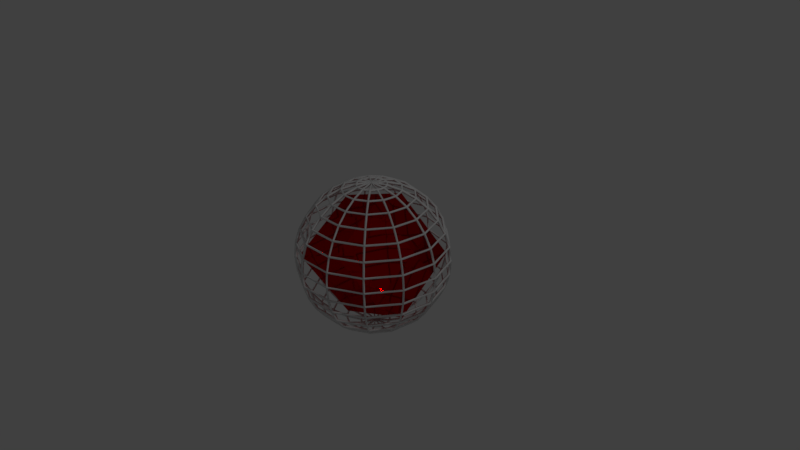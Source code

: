 # Source: test.blend  (saved by Blender 2.78.0; exported with 4.5.12 LTS)
import bpy
from mathutils import Matrix  # noqa: F401  (used for matrix-valued properties, if any)

bpy.ops.wm.read_factory_settings(use_empty=True)
scene = bpy.context.scene
scene.name = 'Scene'

# ---- collections
col_collection_1 = bpy.data.collections.new('Collection 1'); scene.collection.children.link(col_collection_1)

# ---- materials (node trees are filled in below, after node groups)
mat_material_001 = bpy.data.materials.new('Material.001')
mat_material_001.alpha_threshold = 0.0
mat_material_001.diffuse_color = (0.8, 0.0093, 0.006232, 1.0)
mat_material_001.roughness = 0.5

# ---- material node trees
mat_material_001.use_nodes = True; mat_material_001.node_tree.nodes.clear()
_N = mat_material_001.node_tree.nodes; _L = mat_material_001.node_tree.links
n0 = _N.new('ShaderNodeOutputMaterial'); n0.name = 'Material Output'; n0.location = (300, 300)
n1 = _N.new('ShaderNodeBsdfGlass'); n1.name = 'Glass BSDF'; n1.location = (10, 300)
n1.distribution = 'BECKMANN'
n1.inputs[0].default_value = (0.8, 0.0093, 0.006232, 1.0)
n1.inputs[2].default_value = 1.45
_L.new(n1.outputs[0], n0.inputs[0])
n0.is_active_output = True

# ---- world
world_world = bpy.data.worlds.new('World'); scene.world = world_world
world_world.color = (0.05088, 0.05088, 0.05088)
world_world.use_sun_shadow = False
world_world.sun_shadow_jitter_overblur = 0.0
world_world.cycles.sampling_method = 'MANUAL'

# ---- cameras
cam_camera = bpy.data.cameras.new('Camera')
cam_camera.clip_end = 100.0
cam_camera.lens = 35.0
cam_camera.sensor_width = 32.0
cam_camera.sensor_height = 18.0
cam_camera.ortho_scale = 7.314
cam_camera.dof.focus_distance = 0.0

# ---- lights
light_lamp = bpy.data.lights.new('Lamp', 'POINT')
light_lamp.transmission_factor = 0.0
light_lamp.cutoff_distance = 30.0
light_lamp.energy = 100.0
light_lamp.shadow_buffer_clip_start = 1.001
light_lamp.shadow_soft_size = 0.1
light_lamp.shadow_maximum_resolution = 0.006
light_lamp.use_absolute_resolution = True

# ---- meshes
me_cube_001 = bpy.data.meshes.new('Cube.001')
me_cube_001.from_pydata([(-1.0, -1.0, -1.0), (-1.0, -1.0, 1.0), (-1.0, 1.0, -1.0), (-1.0, 1.0, 1.0), (1.0, -1.0, -1.0), (1.0, -1.0, 1.0), (1.0, 1.0, -1.0), (1.0, 1.0, 1.0)], [], [(0, 1, 3, 2), (2, 3, 7, 6), (6, 7, 5, 4), (4, 5, 1, 0), (2, 6, 4, 0), (7, 3, 1, 5)])
me_cube_001.materials.append(mat_material_001)
me_cube_001.use_remesh_preserve_volume = False
me_cube_001.use_remesh_preserve_attributes = False
me_cube_001.use_mirror_vertex_groups = False
me_cube_001.update()
me_sphere_001 = bpy.data.meshes.new('Sphere.001')
me_sphere_001.from_pydata([(0.0, 0.3827, 0.9239), (0.0, 0.7071, 0.7071), (0.0, 0.9239, 0.3827), (0.0, 0.7071, -0.7071), (0.0, 0.5556, -0.8315), (0.0, 0.3827, -0.9239), (0.0, 0.1951, -0.9808), (0.09066, 0.1727, 0.9808), (0.1778, 0.3388, 0.9239), (0.2582, 0.4919, 0.8315), (0.3286, 0.6261, 0.7071), (0.3864, 0.7362, 0.5556), (0.4293, 0.8181, 0.3827), (0.4558, 0.8684, 0.1951), (0.4647, 0.8855, 7.55e-08), (0.4558, 0.8684, -0.1951), (0.4293, 0.8181, -0.3827), (0.3864, 0.7362, -0.5556), (0.3286, 0.6261, -0.7071), (0.2582, 0.4919, -0.8315), (0.1778, 0.3388, -0.9239), (0.09066, 0.1727, -0.9808), (0.1606, 0.1108, 0.9808), (0.3149, 0.2174, 0.9239), (0.4572, 0.3156, 0.8315), (0.5819, 0.4017, 0.7071), (0.6843, 0.4723, 0.5556), (0.7603, 0.5248, 0.3827), (0.8072, 0.5571, 0.1951), (0.823, 0.5681, 7.55e-08), (0.8072, 0.5571, -0.1951), (0.7603, 0.5248, -0.3827), (0.6843, 0.4723, -0.5556), (0.5819, 0.4017, -0.7071), (0.4572, 0.3156, -0.8315), (0.3149, 0.2174, -0.9239), (0.1606, 0.1108, -0.9808), (0.1937, 0.02352, 0.9808), (0.3799, 0.04613, 0.9239), (0.5515, 0.06697, 0.8315), (0.702, 0.08523, 0.7071), (0.8254, 0.1002, 0.5556), (0.9171, 0.1114, 0.3827), (0.9736, 0.1182, 0.1951), (0.9927, 0.1205, 7.55e-08), (0.9736, 0.1182, -0.1951), (0.9171, 0.1114, -0.3827), (0.8254, 0.1002, -0.5556), (0.702, 0.08523, -0.7071), (0.5515, 0.06697, -0.8315), (0.3799, 0.04613, -0.9239), (0.1937, 0.02352, -0.9808), (0.1824, -0.06918, 0.9808), (0.3578, -0.1357, 0.9239), (0.5195, -0.197, 0.8315), (0.6612, -0.2507, 0.7071), (0.7774, -0.2948, 0.5556), (0.8638, -0.3276, 0.3827), (0.9171, -0.3478, 0.1951), (0.935, -0.3546, 7.55e-08), (0.9171, -0.3478, -0.1951), (0.8638, -0.3276, -0.3827), (0.7774, -0.2948, -0.5556), (0.6612, -0.2507, -0.7071), (0.5195, -0.197, -0.8315), (0.3578, -0.1357, -0.9239), (0.1824, -0.06918, -0.9808), (0.1294, -0.146, 0.9808), (0.2538, -0.2864, 0.9239), (0.3684, -0.4159, 0.8315), (0.4689, -0.5293, 0.7071), (0.5514, -0.6224, 0.5556), (0.6126, -0.6915, 0.3827), (0.6504, -0.7341, 0.1951), (0.6631, -0.7485, 7.55e-08), (0.6504, -0.7341, -0.1951), (0.6126, -0.6915, -0.3827), (0.5514, -0.6224, -0.5556), (0.4689, -0.5293, -0.7071), (0.3684, -0.4159, -0.8315), (0.2538, -0.2864, -0.9239), (0.1294, -0.146, -0.9808), (0.04669, -0.1894, 0.9808), (0.09158, -0.3716, 0.9239), (0.133, -0.5394, 0.8315), (0.1692, -0.6866, 0.7071), (0.199, -0.8073, 0.5556), (0.2211, -0.897, 0.3827), (0.2347, -0.9523, 0.1951), (0.2393, -0.9709, 7.55e-08), (0.2347, -0.9523, -0.1951), (0.2211, -0.897, -0.3827), (0.199, -0.8073, -0.5556), (0.1692, -0.6866, -0.7071), (0.133, -0.5394, -0.8315), (0.09158, -0.3716, -0.9239), (0.04669, -0.1894, -0.9808), (-0.04669, -0.1894, 0.9808), (-0.09158, -0.3716, 0.9239), (-0.133, -0.5394, 0.8315), (-0.1692, -0.6866, 0.7071), (-0.199, -0.8073, 0.5556), (-0.2211, -0.897, 0.3827), (-0.2347, -0.9523, 0.1951), (-0.2393, -0.9709, 7.55e-08), (-0.2347, -0.9523, -0.1951), (-0.2211, -0.897, -0.3827), (-0.199, -0.8073, -0.5556), (-0.1692, -0.6866, -0.7071), (-0.133, -0.5394, -0.8315), (-0.09158, -0.3716, -0.9239), (-0.04669, -0.1894, -0.9808), (-0.1294, -0.146, 0.9808), (-0.2538, -0.2864, 0.9239), (-0.3684, -0.4159, 0.8315), (-0.4689, -0.5293, 0.7071), (-0.5514, -0.6224, 0.5556), (-0.6126, -0.6915, 0.3827), (-0.6504, -0.7341, 0.1951), (-0.6631, -0.7485, 7.55e-08), (-0.6504, -0.7341, -0.1951), (-0.6126, -0.6915, -0.3827), (-0.5514, -0.6224, -0.5556), (-0.4689, -0.5293, -0.7071), (-0.3684, -0.4159, -0.8315), (-0.2538, -0.2864, -0.9239), (-0.1294, -0.146, -0.9808), (-3.047e-07, -4.414e-07, 1.0), (-0.1824, -0.06918, 0.9808), (-0.3578, -0.1357, 0.9239), (-0.5195, -0.197, 0.8315), (-0.6612, -0.2507, 0.7071), (-0.7774, -0.2948, 0.5556), (-0.8638, -0.3276, 0.3827), (-0.9171, -0.3478, 0.1951), (-0.935, -0.3546, 7.55e-08), (-0.9171, -0.3478, -0.1951), (-0.8638, -0.3276, -0.3827), (-0.7774, -0.2948, -0.5556), (-0.6612, -0.2507, -0.7071), (-0.5195, -0.197, -0.8315), (-0.3578, -0.1357, -0.9239), (-0.1824, -0.06918, -0.9808), (-0.1937, 0.02352, 0.9808), (-0.3799, 0.04613, 0.9239), (-0.5515, 0.06697, 0.8315), (-0.702, 0.08523, 0.7071), (-0.8254, 0.1002, 0.5556), (-0.9171, 0.1114, 0.3827), (-0.9736, 0.1182, 0.1951), (-0.9927, 0.1205, 7.55e-08), (-0.9736, 0.1182, -0.1951), (-0.9171, 0.1114, -0.3827), (-0.8254, 0.1002, -0.5556), (-0.702, 0.08523, -0.7071), (-0.5515, 0.06697, -0.8315), (-0.3799, 0.04613, -0.9239), (-0.1937, 0.02352, -0.9808), (-0.1606, 0.1108, 0.9808), (-0.3149, 0.2174, 0.9239), (-0.4572, 0.3156, 0.8315), (-0.5819, 0.4017, 0.7071), (-0.6843, 0.4723, 0.5556), (-0.7603, 0.5248, 0.3827), (-0.8072, 0.5571, 0.1951), (-0.823, 0.5681, 7.55e-08), (-0.8072, 0.5571, -0.1951), (-0.7603, 0.5248, -0.3827), (-0.6843, 0.4723, -0.5556), (-0.5819, 0.4017, -0.7071), (-0.4572, 0.3156, -0.8315), (-0.3149, 0.2174, -0.9239), (-0.1606, 0.1108, -0.9808), (0.0, -3.258e-07, -1.0), (-0.09066, 0.1727, 0.9808), (-0.1778, 0.3388, 0.9239), (-0.2582, 0.4919, 0.8315), (-0.3286, 0.6261, 0.7071), (-0.3864, 0.7362, 0.5556), (-0.4293, 0.8181, 0.3827), (-0.4558, 0.8684, 0.1951), (-0.4647, 0.8855, 7.55e-08), (-0.4558, 0.8684, -0.1951), (-0.4293, 0.8181, -0.3827), (-0.3864, 0.7362, -0.5556), (-0.3286, 0.6261, -0.7071), (-0.2582, 0.4919, -0.8315), (-0.1778, 0.3388, -0.9239), (-0.09066, 0.1727, -0.9808), (-1.994e-08, 0.1951, 0.9808), (-7.209e-08, 0.5556, 0.8315), (-8.699e-08, 0.8315, 0.5556), (2.414e-09, 0.9808, 0.1951), (-2.739e-08, 1.0, 7.55e-08), (2.414e-09, 0.9808, -0.1951), (6.202e-08, 0.9239, -0.3827), (-8.699e-08, 0.8315, -0.5556)], [], [(3, 196, 17, 18), (191, 1, 10, 11), (4, 3, 18, 19), (2, 191, 11, 12), (5, 4, 19, 20), (192, 2, 12, 13), (6, 5, 20, 21), (193, 192, 13, 14), (189, 127, 7), (173, 6, 21), (194, 193, 14, 15), (0, 189, 7, 8), (195, 194, 15, 16), (190, 0, 8, 9), (196, 195, 16, 17), (1, 190, 9, 10), (9, 8, 23, 24), (17, 16, 31, 32), (10, 9, 24, 25), (18, 17, 32, 33), (11, 10, 25, 26), (19, 18, 33, 34), (12, 11, 26, 27), (20, 19, 34, 35), (13, 12, 27, 28), (21, 20, 35, 36), (14, 13, 28, 29), (7, 127, 22), (173, 21, 36), (15, 14, 29, 30), (8, 7, 22, 23), (16, 15, 30, 31), (28, 27, 42, 43), (36, 35, 50, 51), (29, 28, 43, 44), (22, 127, 37), (173, 36, 51), (30, 29, 44, 45), (23, 22, 37, 38), (31, 30, 45, 46), (24, 23, 38, 39), (32, 31, 46, 47), (25, 24, 39, 40), (33, 32, 47, 48), (26, 25, 40, 41), (34, 33, 48, 49), (27, 26, 41, 42), (35, 34, 49, 50), (47, 46, 61, 62), (40, 39, 54, 55), (48, 47, 62, 63), (41, 40, 55, 56), (49, 48, 63, 64), (42, 41, 56, 57), (50, 49, 64, 65), (43, 42, 57, 58), (51, 50, 65, 66), (44, 43, 58, 59), (37, 127, 52), (173, 51, 66), (45, 44, 59, 60), (38, 37, 52, 53), (46, 45, 60, 61), (39, 38, 53, 54), (66, 65, 80, 81), (59, 58, 73, 74), (52, 127, 67), (173, 66, 81), (60, 59, 74, 75), (53, 52, 67, 68), (61, 60, 75, 76), (54, 53, 68, 69), (62, 61, 76, 77), (55, 54, 69, 70), (63, 62, 77, 78), (56, 55, 70, 71), (64, 63, 78, 79), (57, 56, 71, 72), (65, 64, 79, 80), (58, 57, 72, 73), (78, 77, 92, 93), (71, 70, 85, 86), (79, 78, 93, 94), (72, 71, 86, 87), (80, 79, 94, 95), (73, 72, 87, 88), (81, 80, 95, 96), (74, 73, 88, 89), (67, 127, 82), (173, 81, 96), (75, 74, 89, 90), (68, 67, 82, 83), (76, 75, 90, 91), (69, 68, 83, 84), (77, 76, 91, 92), (70, 69, 84, 85), (82, 127, 97), (173, 96, 111), (90, 89, 104, 105), (83, 82, 97, 98), (91, 90, 105, 106), (84, 83, 98, 99), (92, 91, 106, 107), (85, 84, 99, 100), (93, 92, 107, 108), (86, 85, 100, 101), (94, 93, 108, 109), (87, 86, 101, 102), (95, 94, 109, 110), (88, 87, 102, 103), (96, 95, 110, 111), (89, 88, 103, 104), (101, 100, 115, 116), (109, 108, 123, 124), (102, 101, 116, 117), (110, 109, 124, 125), (103, 102, 117, 118), (111, 110, 125, 126), (104, 103, 118, 119), (97, 127, 112), (173, 111, 126), (105, 104, 119, 120), (98, 97, 112, 113), (106, 105, 120, 121), (99, 98, 113, 114), (107, 106, 121, 122), (100, 99, 114, 115), (108, 107, 122, 123), (120, 119, 135, 136), (113, 112, 128, 129), (121, 120, 136, 137), (114, 113, 129, 130), (122, 121, 137, 138), (115, 114, 130, 131), (123, 122, 138, 139), (116, 115, 131, 132), (124, 123, 139, 140), (117, 116, 132, 133), (125, 124, 140, 141), (118, 117, 133, 134), (126, 125, 141, 142), (119, 118, 134, 135), (112, 127, 128), (173, 126, 142), (140, 139, 154, 155), (133, 132, 147, 148), (141, 140, 155, 156), (134, 133, 148, 149), (142, 141, 156, 157), (135, 134, 149, 150), (128, 127, 143), (173, 142, 157), (136, 135, 150, 151), (129, 128, 143, 144), (137, 136, 151, 152), (130, 129, 144, 145), (138, 137, 152, 153), (131, 130, 145, 146), (139, 138, 153, 154), (132, 131, 146, 147), (144, 143, 158, 159), (152, 151, 166, 167), (145, 144, 159, 160), (153, 152, 167, 168), (146, 145, 160, 161), (154, 153, 168, 169), (147, 146, 161, 162), (155, 154, 169, 170), (148, 147, 162, 163), (156, 155, 170, 171), (149, 148, 163, 164), (157, 156, 171, 172), (150, 149, 164, 165), (143, 127, 158), (173, 157, 172), (151, 150, 165, 166), (163, 162, 178, 179), (171, 170, 186, 187), (164, 163, 179, 180), (172, 171, 187, 188), (165, 164, 180, 181), (158, 127, 174), (173, 172, 188), (166, 165, 181, 182), (159, 158, 174, 175), (167, 166, 182, 183), (160, 159, 175, 176), (168, 167, 183, 184), (161, 160, 176, 177), (169, 168, 184, 185), (162, 161, 177, 178), (170, 169, 185, 186), (183, 182, 194, 195), (176, 175, 0, 190), (184, 183, 195, 196), (177, 176, 190, 1), (185, 184, 196, 3), (178, 177, 1, 191), (186, 185, 3, 4), (179, 178, 191, 2), (187, 186, 4, 5), (180, 179, 2, 192), (188, 187, 5, 6), (181, 180, 192, 193), (174, 127, 189), (173, 188, 6), (182, 181, 193, 194), (175, 174, 189, 0)])
me_sphere_001.polygons.foreach_set('use_smooth', [True] * 208)
me_sphere_001.use_remesh_preserve_volume = False
me_sphere_001.use_remesh_preserve_attributes = False
me_sphere_001.use_mirror_vertex_groups = False
me_sphere_001.update()

# ---- objects
ob_cube = bpy.data.objects.new('Cube', me_cube_001)
ob_sphere = bpy.data.objects.new('Sphere', me_sphere_001)
ob_lamp = bpy.data.objects.new('Lamp', light_lamp)
ob_camera = bpy.data.objects.new('Camera', cam_camera)

# ---- transforms, parenting, visibility, modifiers, constraints
ob_cube.location = (0.0, 0.0, 0.0)
ob_cube.rotation_euler = (0.3634, 0.4481, -1.381)
ob_cube.scale = (0.5458, 0.5458, 0.5458)
ob_cube.lineart.crease_threshold = 0.0
ob_sphere.location = (0.0, 0.0, 0.0)
ob_sphere.lineart.crease_threshold = 0.0
_m = ob_sphere.modifiers.new('Wireframe', 'WIREFRAME')
_m.thickness = 0.0373
_m.use_even_offset = False
ob_lamp.location = (4.076, 1.005, 5.904)
ob_lamp.rotation_euler = (0.6503, 0.05522, 1.866)
ob_lamp.lock_rotations_4d = False
ob_lamp.empty_display_type = 'ARROWS'
ob_lamp.color = (0.0, 0.0, 0.0, 0.0)
ob_lamp.lineart.crease_threshold = 0.0
ob_camera.location = (7.481, -6.508, 5.344)
ob_camera.rotation_euler = (1.109, 0.01082, 0.8149)
ob_camera.lock_rotations_4d = False
ob_camera.empty_display_type = 'ARROWS'
ob_camera.color = (0.0, 0.0, 0.0, 0.0)
ob_camera.display_type = 'WIRE'
ob_camera.lineart.crease_threshold = 0.0

# ---- collection membership
col_collection_1.objects.link(ob_cube)
col_collection_1.objects.link(ob_sphere)
col_collection_1.objects.link(ob_lamp)
col_collection_1.objects.link(ob_camera)

# ---- scene / render settings (as saved in the file)
scene.camera = ob_camera
scene.frame_start = 1; scene.frame_end = 250; scene.frame_set(1)
scene.render.engine = 'CYCLES'
scene.render.resolution_percentage = 50
scene.render.dither_intensity = 0.0
scene.cycles.use_denoising = False
scene.cycles.samples = 10
scene.cycles.sampling_pattern = 'TABULATED_SOBOL'
scene.cycles.light_sampling_threshold = 0.0
scene.cycles.use_adaptive_sampling = False
scene.cycles.use_light_tree = False
scene.cycles.blur_glossy = 0.0
scene.cycles.sample_clamp_indirect = 0.0
scene.view_settings.view_transform = 'Standard'
bpy.context.view_layer.update()
